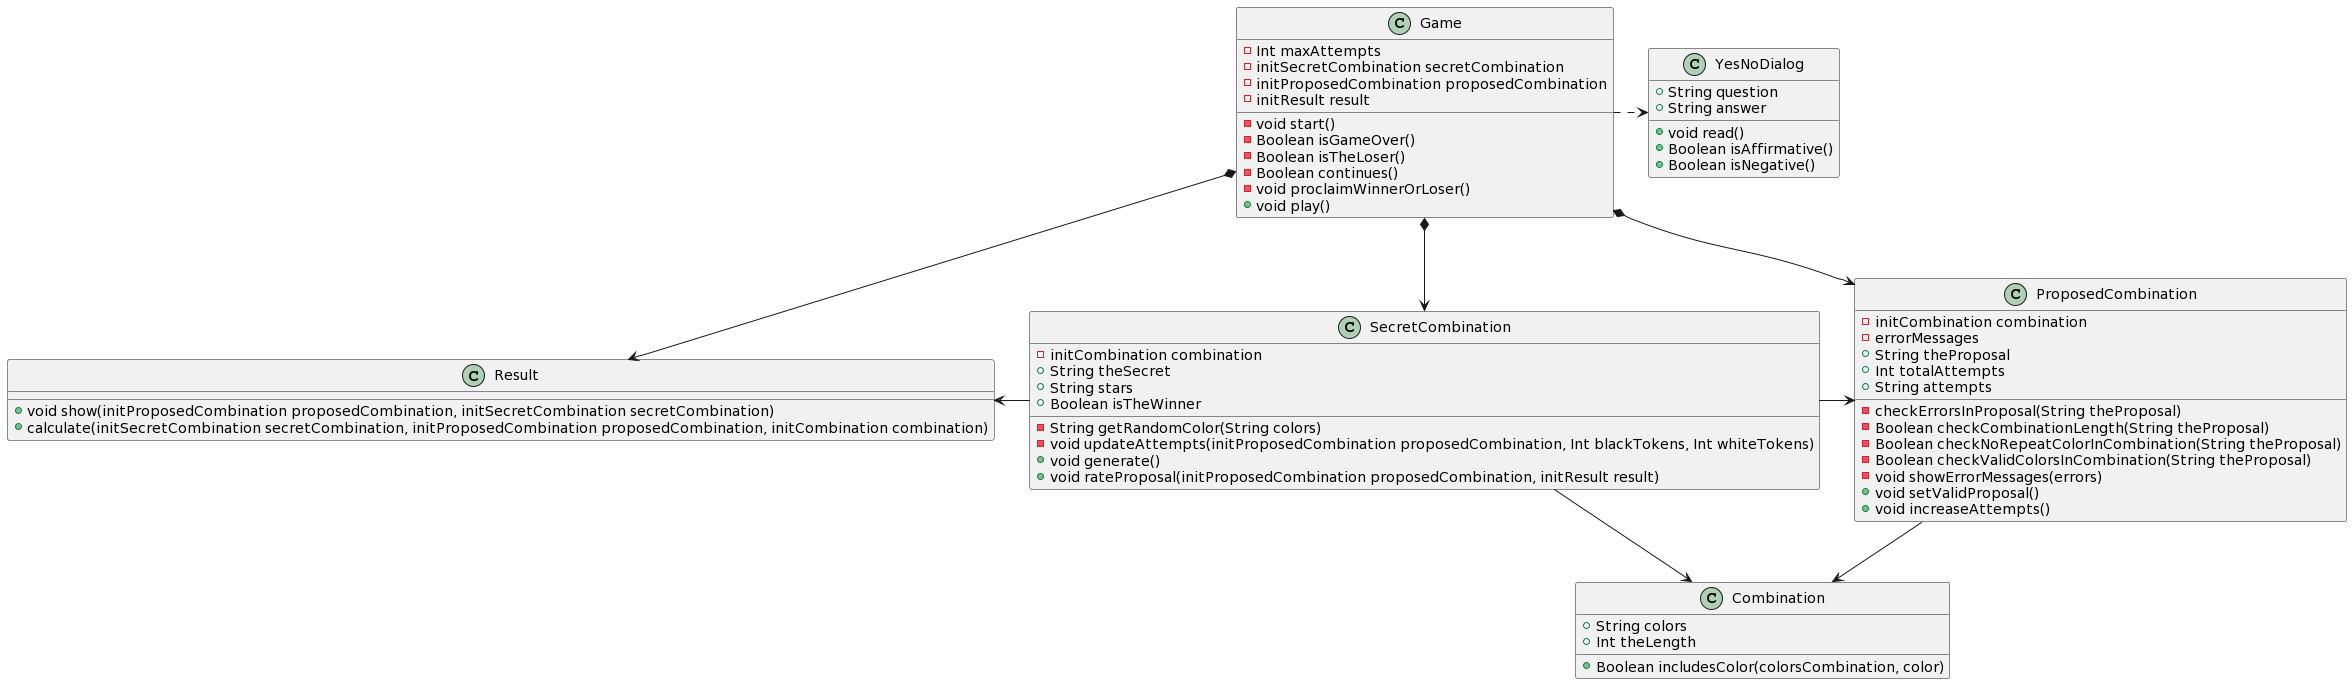

The diagram above was rendered by PlantUML. Its source (embedded in the PNG):
@startuml
class Game {
  -Int maxAttempts
  -initSecretCombination secretCombination
  -initProposedCombination proposedCombination
  -initResult result
  -void start()
  -Boolean isGameOver()
  -Boolean isTheLoser()
  -Boolean continues()
  -void proclaimWinnerOrLoser()
  +void play()
}

class YesNoDialog {
  +String question
  +String answer
  +void read()
  +Boolean isAffirmative()
  +Boolean isNegative()
}

class SecretCombination {
  -initCombination combination
  +String theSecret
  +String stars
  +Boolean isTheWinner
  -String getRandomColor(String colors)
  -void updateAttempts(initProposedCombination proposedCombination, Int blackTokens, Int whiteTokens)
  +void generate()
  +void rateProposal(initProposedCombination proposedCombination, initResult result)
}

class ProposedCombination {
  -initCombination combination
  -errorMessages
  +String theProposal
  +Int totalAttempts
  +String attempts
  -checkErrorsInProposal(String theProposal)
  -Boolean checkCombinationLength(String theProposal)
  -Boolean checkNoRepeatColorInCombination(String theProposal)
  -Boolean checkValidColorsInCombination(String theProposal)
  -void showErrorMessages(errors)
  +void setValidProposal()
  +void increaseAttempts()
}

class Combination {
  +String colors
  +Int theLength
  +Boolean includesColor(colorsCombination, color)
}

class Result {
  +void show(initProposedCombination proposedCombination, initSecretCombination secretCombination)
  +calculate(initSecretCombination secretCombination, initProposedCombination proposedCombination, initCombination combination)
}

Game .right.> YesNoDialog
Game *-down-> SecretCombination 
Game *-down-> ProposedCombination 
Game *-down-> Result
SecretCombination -left-> Result
SecretCombination -right-> ProposedCombination
SecretCombination -down-> Combination
ProposedCombination -down-> Combination
@enduml